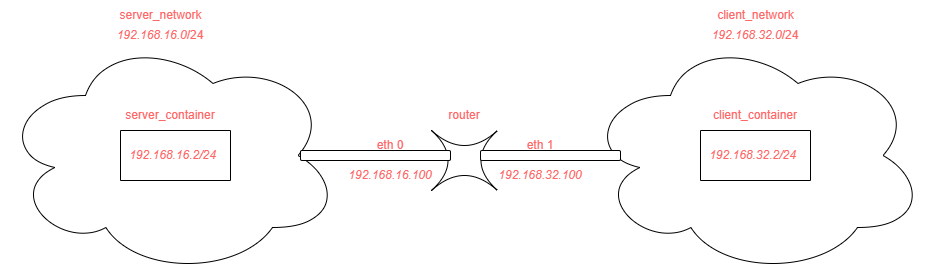

The diagram above was exported from draw.io. Its source (the exported page's mxGraphModel, read from the mxfile embedded in the PNG):
<mxGraphModel dx="1835" dy="592" grid="1" gridSize="10" guides="1" tooltips="1" connect="1" arrows="1" fold="1" page="1" pageScale="1" pageWidth="827" pageHeight="1169" math="0" shadow="0">
  <root>
    <mxCell id="0" />
    <mxCell id="1" parent="0" />
    <mxCell id="EyirMZYWmGZnQeetOLd--1" value="" style="shape=switch;whiteSpace=wrap;html=1;" parent="1" vertex="1">
      <mxGeometry x="381" y="270" width="66" height="60" as="geometry" />
    </mxCell>
    <mxCell id="EyirMZYWmGZnQeetOLd--2" value="" style="ellipse;shape=cloud;whiteSpace=wrap;html=1;" parent="1" vertex="1">
      <mxGeometry x="-50" y="175" width="340" height="240" as="geometry" />
    </mxCell>
    <mxCell id="EyirMZYWmGZnQeetOLd--4" value="" style="swimlane;startSize=0;fontColor=#FF6666;" parent="1" vertex="1">
      <mxGeometry x="70" y="270" width="110" height="50" as="geometry">
        <mxRectangle x="85" y="270" width="50" height="40" as="alternateBounds" />
      </mxGeometry>
    </mxCell>
    <mxCell id="EyirMZYWmGZnQeetOLd--18" value="192.168.16.2/24" style="text;html=1;align=center;verticalAlign=middle;whiteSpace=wrap;rounded=0;fontStyle=2;fontColor=#FF6666;" parent="EyirMZYWmGZnQeetOLd--4" vertex="1">
      <mxGeometry x="-5" y="10" width="115" height="30" as="geometry" />
    </mxCell>
    <mxCell id="EyirMZYWmGZnQeetOLd--5" value="" style="ellipse;shape=cloud;whiteSpace=wrap;html=1;" parent="1" vertex="1">
      <mxGeometry x="535" y="175" width="340" height="240" as="geometry" />
    </mxCell>
    <mxCell id="EyirMZYWmGZnQeetOLd--9" value="server_network" style="text;html=1;align=center;verticalAlign=middle;resizable=0;points=[];autosize=1;strokeColor=none;fillColor=none;fontColor=#FF6666;" parent="1" vertex="1">
      <mxGeometry x="55" y="140" width="110" height="30" as="geometry" />
    </mxCell>
    <mxCell id="EyirMZYWmGZnQeetOLd--10" value="client_network" style="text;html=1;align=center;verticalAlign=middle;resizable=0;points=[];autosize=1;strokeColor=none;fillColor=none;fontColor=#FF6666;" parent="1" vertex="1">
      <mxGeometry x="655" y="140" width="100" height="30" as="geometry" />
    </mxCell>
    <mxCell id="EyirMZYWmGZnQeetOLd--14" value="router" style="text;html=1;align=center;verticalAlign=middle;whiteSpace=wrap;rounded=0;fontColor=#FF6666;" parent="1" vertex="1">
      <mxGeometry x="384" y="240" width="60" height="30" as="geometry" />
    </mxCell>
    <mxCell id="EyirMZYWmGZnQeetOLd--16" value="server_container" style="text;html=1;align=center;verticalAlign=middle;whiteSpace=wrap;rounded=0;fontColor=#FF6666;" parent="1" vertex="1">
      <mxGeometry x="90" y="240" width="60" height="30" as="geometry" />
    </mxCell>
    <mxCell id="EyirMZYWmGZnQeetOLd--17" value="client_container" style="text;html=1;align=center;verticalAlign=middle;whiteSpace=wrap;rounded=0;fontColor=#FF6666;" parent="1" vertex="1">
      <mxGeometry x="675" y="240" width="60" height="30" as="geometry" />
    </mxCell>
    <mxCell id="EyirMZYWmGZnQeetOLd--19" value="" style="swimlane;startSize=0;fontColor=#FF3333;" parent="1" vertex="1">
      <mxGeometry x="650" y="270" width="110" height="50" as="geometry">
        <mxRectangle x="85" y="270" width="50" height="40" as="alternateBounds" />
      </mxGeometry>
    </mxCell>
    <mxCell id="EyirMZYWmGZnQeetOLd--20" value="192.168.32.2/24" style="text;html=1;align=center;verticalAlign=middle;whiteSpace=wrap;rounded=0;fontStyle=2;fontColor=#FF6666;" parent="EyirMZYWmGZnQeetOLd--19" vertex="1">
      <mxGeometry x="-5" y="10" width="115" height="30" as="geometry" />
    </mxCell>
    <mxCell id="EyirMZYWmGZnQeetOLd--22" value="eth 0" style="text;html=1;align=center;verticalAlign=middle;whiteSpace=wrap;rounded=0;fontColor=#FF6666;" parent="1" vertex="1">
      <mxGeometry x="310" y="270" width="60" height="30" as="geometry" />
    </mxCell>
    <mxCell id="EyirMZYWmGZnQeetOLd--23" value="eth 1" style="text;html=1;align=center;verticalAlign=middle;whiteSpace=wrap;rounded=0;fontColor=#FF6666;" parent="1" vertex="1">
      <mxGeometry x="460" y="270" width="60" height="30" as="geometry" />
    </mxCell>
    <mxCell id="EyirMZYWmGZnQeetOLd--24" value="&lt;i&gt;192.168.16.100&lt;/i&gt;" style="text;html=1;align=center;verticalAlign=middle;whiteSpace=wrap;rounded=0;fontColor=#FF6666;" parent="1" vertex="1">
      <mxGeometry x="310" y="300" width="60" height="30" as="geometry" />
    </mxCell>
    <mxCell id="EyirMZYWmGZnQeetOLd--25" value="&lt;i&gt;192.168.32.100&lt;/i&gt;" style="text;html=1;align=center;verticalAlign=middle;whiteSpace=wrap;rounded=0;fontColor=#FF6666;" parent="1" vertex="1">
      <mxGeometry x="460" y="300" width="60" height="30" as="geometry" />
    </mxCell>
    <mxCell id="EyirMZYWmGZnQeetOLd--26" value="&lt;i&gt;192.168.16.0&lt;/i&gt;/24" style="text;html=1;align=center;verticalAlign=middle;whiteSpace=wrap;rounded=0;fontColor=#FF6666;" parent="1" vertex="1">
      <mxGeometry x="80" y="160" width="60" height="30" as="geometry" />
    </mxCell>
    <mxCell id="EyirMZYWmGZnQeetOLd--27" value="&lt;i&gt;192.168.32&lt;/i&gt;&lt;i style=&quot;background-color: initial;&quot;&gt;.0&lt;/i&gt;&lt;span style=&quot;background-color: initial;&quot;&gt;/24&lt;/span&gt;" style="text;html=1;align=center;verticalAlign=middle;whiteSpace=wrap;rounded=0;fontColor=#FF6666;" parent="1" vertex="1">
      <mxGeometry x="675" y="160" width="60" height="30" as="geometry" />
    </mxCell>
    <mxCell id="5SpeHJFID92NcXApOebT-5" value="" style="rounded=1;whiteSpace=wrap;html=1;" vertex="1" parent="1">
      <mxGeometry x="250" y="290" width="150" height="10" as="geometry" />
    </mxCell>
    <mxCell id="5SpeHJFID92NcXApOebT-6" value="" style="rounded=1;whiteSpace=wrap;html=1;" vertex="1" parent="1">
      <mxGeometry x="430" y="290" width="140" height="10" as="geometry" />
    </mxCell>
  </root>
</mxGraphModel>